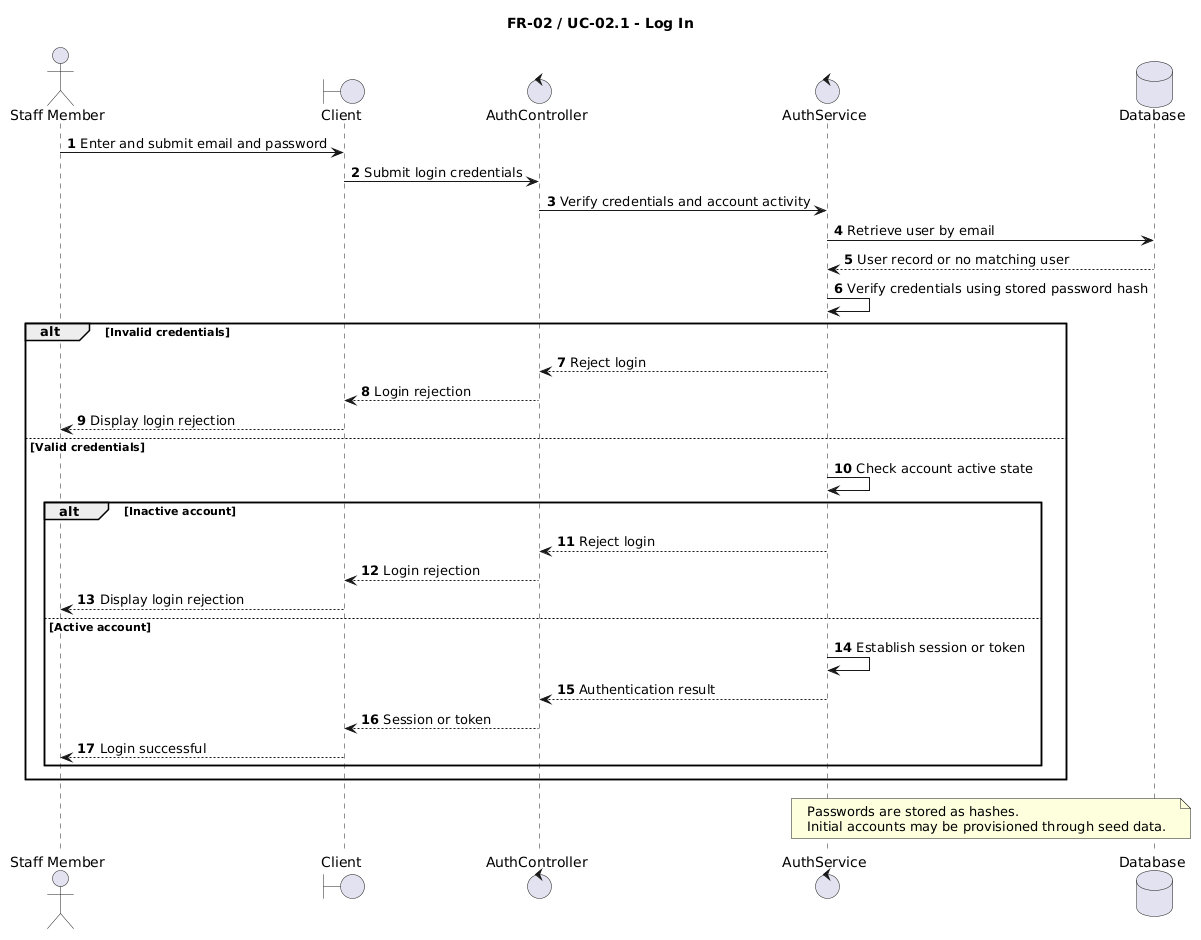

The diagram above was rendered by PlantUML. Its source (embedded in the PNG):
@startuml
title FR-02 / UC-02.1 - Log In
autonumber
actor "Staff Member" as Staff
boundary "Client" as Client
control "AuthController" as Ctrl
control "AuthService" as Svc
database "Database" as DB
Staff -> Client: Enter and submit email and password
Client -> Ctrl: Submit login credentials
Ctrl -> Svc: Verify credentials and account activity
Svc -> DB: Retrieve user by email
DB --> Svc: User record or no matching user
Svc -> Svc: Verify credentials using stored password hash
alt Invalid credentials
  Svc --> Ctrl: Reject login
  Ctrl --> Client: Login rejection
  Client --> Staff: Display login rejection
else Valid credentials
  Svc -> Svc: Check account active state
  alt Inactive account
    Svc --> Ctrl: Reject login
    Ctrl --> Client: Login rejection
    Client --> Staff: Display login rejection
  else Active account
    Svc -> Svc: Establish session or token
    Svc --> Ctrl: Authentication result
    Ctrl --> Client: Session or token
    Client --> Staff: Login successful
  end
end
note over Svc, DB
  Passwords are stored as hashes.
  Initial accounts may be provisioned through seed data.
end note
@enduml